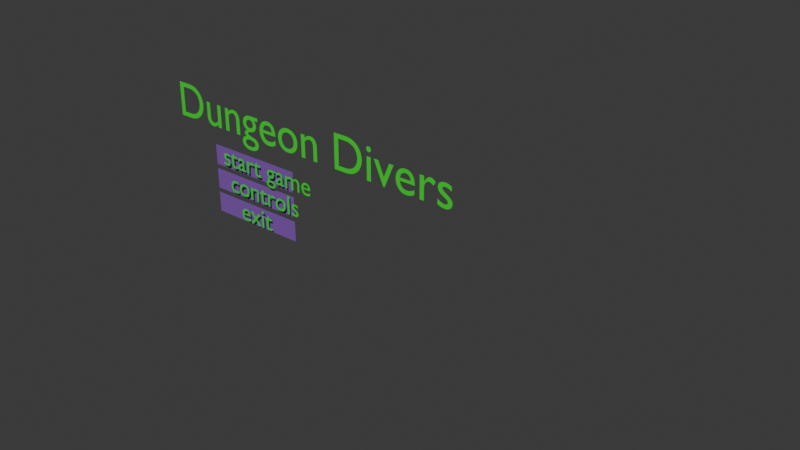 # Source: MainMenuHUD.blend  (saved by Blender 4.0.36; exported with 4.5.12 LTS)
import bpy
from mathutils import Matrix  # noqa: F401  (used for matrix-valued properties, if any)

bpy.ops.wm.read_factory_settings(use_empty=True)
scene = bpy.context.scene
scene.name = 'Scene'

# ---- collections
col_collection = bpy.data.collections.new('Collection'); scene.collection.children.link(col_collection)

# ---- materials (node trees are filled in below, after node groups)
mat_material = bpy.data.materials.new('Material')
mat_material.use_transparent_shadow = False
mat_material_001 = bpy.data.materials.new('Material.001')
mat_material_001.use_transparent_shadow = False

# ---- material node trees
mat_material.use_nodes = True; mat_material.node_tree.nodes.clear()
_N = mat_material.node_tree.nodes; _L = mat_material.node_tree.links
n0 = _N.new('ShaderNodeOutputMaterial'); n0.name = 'Material Output'; n0.location = (300, 300)
n1 = _N.new('ShaderNodeBsdfPrincipled'); n1.name = 'Principled BSDF'; n1.location = (10, 300)
n1.inputs[0].default_value = (0.01011, 0.8004, 0.02432, 1.0)
n1.inputs[3].default_value = 1.45
_L.new(n1.outputs[0], n0.inputs[0])
n0.is_active_output = True
mat_material_001.use_nodes = True; mat_material_001.node_tree.nodes.clear()
_N = mat_material_001.node_tree.nodes; _L = mat_material_001.node_tree.links
n0 = _N.new('ShaderNodeBsdfPrincipled'); n0.name = 'Principled BSDF'; n0.location = (10, 300)
n0.inputs[0].default_value = (0.2305, 0.08867, 0.4345, 1.0)
n0.inputs[3].default_value = 1.45
n1 = _N.new('ShaderNodeOutputMaterial'); n1.name = 'Material Output'; n1.location = (300, 300)
_L.new(n0.outputs[0], n1.inputs[0])
n1.is_active_output = True

# ---- world
world_world = bpy.data.worlds.new('World'); scene.world = world_world
world_world.use_nodes = True; world_world.node_tree.nodes.clear()
_N = world_world.node_tree.nodes; _L = world_world.node_tree.links
n0 = _N.new('ShaderNodeOutputWorld'); n0.name = 'World Output'; n0.location = (300, 300)
n1 = _N.new('ShaderNodeBackground'); n1.name = 'Background'; n1.location = (10, 300)
n1.inputs[0].default_value = (0.05088, 0.05088, 0.05088, 1.0)
_L.new(n1.outputs[0], n0.inputs[0])
n0.is_active_output = True
world_world.color = (0.05088, 0.05088, 0.05088)
world_world.use_sun_shadow = False
world_world.sun_shadow_jitter_overblur = 0.0

# ---- meshes
me_plane = bpy.data.meshes.new('Plane')
me_plane.from_pydata([(-1.0, -1.0, 0.0), (1.0, -1.0, 0.0), (-1.0, 1.0, 0.0), (1.0, 1.0, 0.0)], [], [(0, 1, 3, 2)])
_uv = me_plane.uv_layers.new(name='UVMap')
_uv.uv.foreach_set('vector', [0.0, 0.0, 1.0, 0.0, 1.0, 1.0, 0.0, 1.0])
me_plane.materials.append(mat_material_001)
me_plane.update()
me_plane_001 = bpy.data.meshes.new('Plane.001')
me_plane_001.from_pydata([(-1.0, -1.0, 0.0), (1.0, -1.0, 0.0), (-1.0, 1.0, 0.0), (1.0, 1.0, 0.0)], [], [(0, 1, 3, 2)])
_uv = me_plane_001.uv_layers.new(name='UVMap')
_uv.uv.foreach_set('vector', [0.0, 0.0, 1.0, 0.0, 1.0, 1.0, 0.0, 1.0])
me_plane_001.materials.append(mat_material_001)
me_plane_001.update()
me_plane_002 = bpy.data.meshes.new('Plane.002')
me_plane_002.from_pydata([(-1.0, -1.0, 0.0), (1.0, -1.0, 0.0), (-1.0, 1.0, 0.0), (1.0, 1.0, 0.0)], [], [(0, 1, 3, 2)])
_uv = me_plane_002.uv_layers.new(name='UVMap')
_uv.uv.foreach_set('vector', [0.0, 0.0, 1.0, 0.0, 1.0, 1.0, 0.0, 1.0])
me_plane_002.materials.append(mat_material_001)
me_plane_002.update()

# ---- curves / text
txt_text = bpy.data.curves.new('Text', 'FONT')
txt_text.dimensions = '2D'
txt_text.body = 'Dungeon Divers'
txt_text.materials.append(mat_material)
txt_text_001 = bpy.data.curves.new('Text.001', 'FONT')
txt_text_001.dimensions = '2D'
txt_text_001.body = 'start game'
txt_text_001.materials.append(mat_material)
txt_text_002 = bpy.data.curves.new('Text.002', 'FONT')
txt_text_002.dimensions = '2D'
txt_text_002.body = 'controls'
txt_text_002.materials.append(mat_material)
txt_text_003 = bpy.data.curves.new('Text.003', 'FONT')
txt_text_003.dimensions = '2D'
txt_text_003.body = 'exit'
txt_text_003.materials.append(mat_material)

# ---- objects
ob_gametext = bpy.data.objects.new('GameText', txt_text)
ob_startgamebutton = bpy.data.objects.new('startGameButton', me_plane)
ob_controlsbutton = bpy.data.objects.new('controlsButton', me_plane_001)
ob_exitbutton = bpy.data.objects.new('ExitButton', me_plane_002)
ob_startgamebuttontext = bpy.data.objects.new('startGameButtonText', txt_text_001)
ob_controlsbuttontext = bpy.data.objects.new('controlsButtonText', txt_text_002)
ob_exitbuttontext = bpy.data.objects.new('ExitButtonText', txt_text_003)

# ---- transforms, parenting, visibility, modifiers, constraints
ob_gametext.location = (-1.401, 0.0, 0.0)
ob_gametext.rotation_euler = (1.571, 0.0, 0.0)
ob_gametext.scale = (0.7007, 0.7007, 0.7007)
ob_startgamebutton.location = (0.0, 0.0, -0.4)
ob_startgamebutton.rotation_euler = (1.571, 0.0, 0.0)
ob_startgamebutton.scale = (0.7131, 0.1441, 0.1616)
ob_controlsbutton.location = (0.0, 0.0, -0.75)
ob_controlsbutton.rotation_euler = (1.571, 0.0, 0.0)
ob_controlsbutton.scale = (0.7131, 0.1441, 0.1616)
ob_exitbutton.location = (0.0, 0.0, -1.1)
ob_exitbutton.rotation_euler = (1.571, 0.0, 0.0)
ob_exitbutton.scale = (0.7131, 0.1441, 0.1616)
ob_startgamebuttontext.location = (-0.4962, -0.07393, -0.4619)
ob_startgamebuttontext.rotation_euler = (1.571, 0.0, 0.0)
ob_startgamebuttontext.scale = (0.3744, 0.3744, 0.3744)
ob_controlsbuttontext.location = (-0.3828, -0.08028, -0.8191)
ob_controlsbuttontext.rotation_euler = (1.571, 0.0, 0.0)
ob_controlsbuttontext.scale = (0.3744, 0.3744, 0.3744)
ob_exitbuttontext.location = (-0.2034, -0.08028, -1.175)
ob_exitbuttontext.rotation_euler = (1.571, 0.0, 0.0)
ob_exitbuttontext.scale = (0.3744, 0.3744, 0.3744)

# ---- collection membership
col_collection.objects.link(ob_gametext)
col_collection.objects.link(ob_startgamebutton)
col_collection.objects.link(ob_controlsbutton)
col_collection.objects.link(ob_exitbutton)
col_collection.objects.link(ob_startgamebuttontext)
col_collection.objects.link(ob_controlsbuttontext)
col_collection.objects.link(ob_exitbuttontext)

# ---- scene / render settings (as saved in the file)
scene.frame_start = 1; scene.frame_end = 250; scene.frame_set(1)
scene.render.engine = 'BLENDER_EEVEE_NEXT'
scene.cycles.sampling_pattern = 'TABULATED_SOBOL'
bpy.context.view_layer.update()

# ---- added for rendering (the .blend has no active camera and no usable light): camera, sun
cam_auto = bpy.data.cameras.new('AutoCamera')
cam_auto.lens = 50.0
cam_auto.sensor_width = 36.0
cam_auto.clip_end = 1000.0
ob_auto_camera = bpy.data.objects.new('AutoCamera', cam_auto)
scene.collection.objects.link(ob_auto_camera)
ob_auto_camera.location = (9.90139, -8.91592, 5.51934)
ob_auto_camera.rotation_euler = (1.09748, -7.21219e-08, 0.694738)
scene.camera = ob_auto_camera
light_auto_sun = bpy.data.lights.new('AutoSun', 'SUN')
light_auto_sun.energy = 3.0
light_auto_sun.angle = 0.0523599
ob_auto_sun = bpy.data.objects.new('AutoSun', light_auto_sun)
scene.collection.objects.link(ob_auto_sun)
ob_auto_sun.rotation_euler = (0.872665, 0.174533, 0.523599)
bpy.context.view_layer.update()
